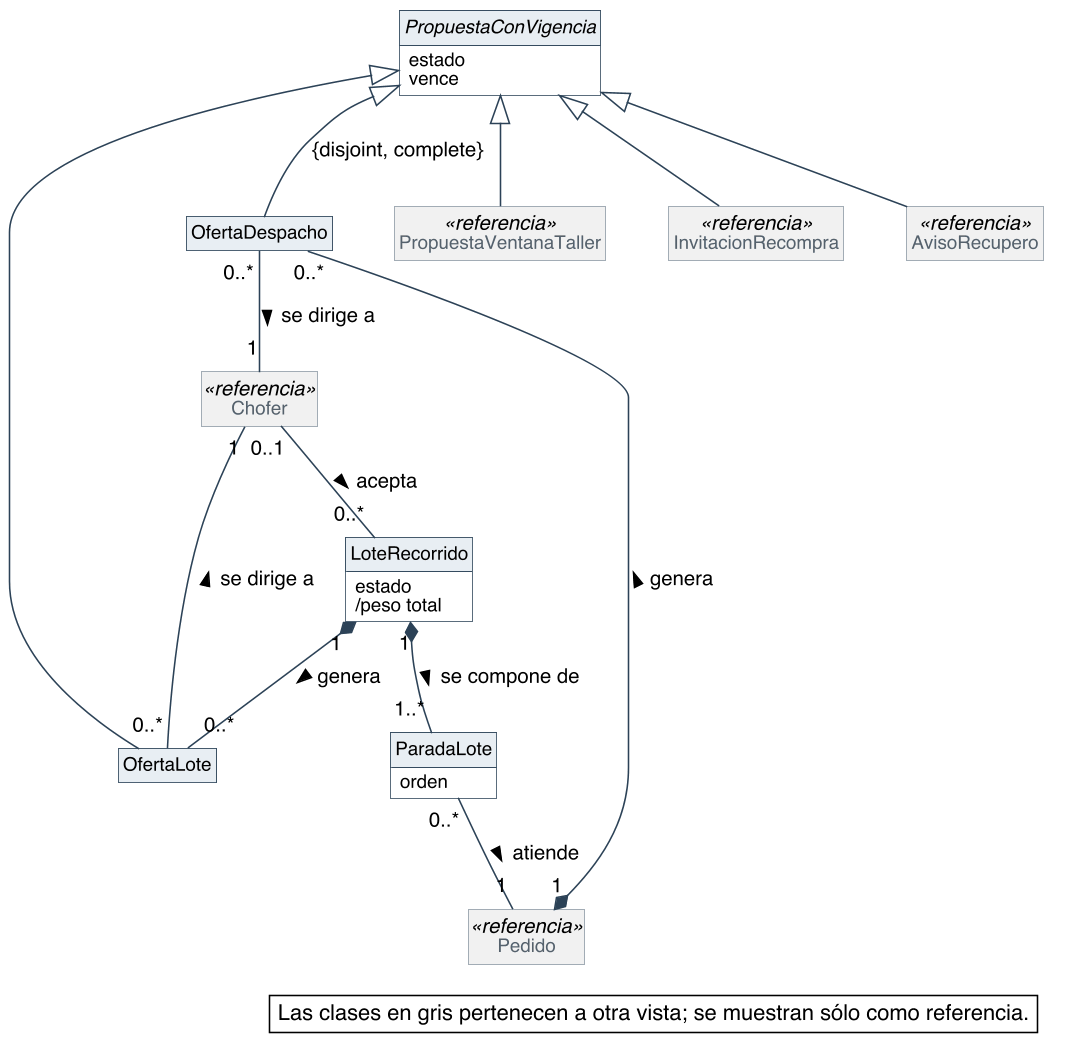

The diagram above was rendered by PlantUML. Its source (embedded in the PNG):
@startuml
skinparam backgroundColor #FFFFFF
skinparam shadowing false
skinparam defaultFontName Helvetica
skinparam defaultFontSize 13
skinparam dpi 150
skinparam nodesep 40
skinparam ranksep 55
skinparam classAttributeIconSize 0
skinparam roundCorner 0
skinparam class {
  BorderColor #2C4257
  BackgroundColor #FFFFFF
  ArrowColor #2C4257
  FontSize 14
  AttributeFontSize 12
  HeaderBackgroundColor #E8EEF3
}
skinparam class<<referencia>> {
  BackgroundColor #F1F1F1
  BorderColor #8A97A3
  FontColor #55616C
}
skinparam note {
  BackgroundColor #FFFFFF
  BorderColor #2C4257
}
skinparam packageStyle rectangle
skinparam package {
  BorderColor #8A97A3
  FontSize 13
  FontColor #55616C
}
hide circle
hide methods
hide empty members

abstract class PropuestaConVigencia {
  estado
  vence
}
class OfertaDespacho
class OfertaLote
class LoteRecorrido {
  estado
  /peso total
}
class ParadaLote {
  orden
}
class PropuestaVentanaTaller <<referencia>>
class InvitacionRecompra <<referencia>>
class AvisoRecupero <<referencia>>
class Pedido <<referencia>>
class Chofer <<referencia>>

PropuestaConVigencia <|-- OfertaDespacho : {disjoint, complete}
PropuestaConVigencia <|-- OfertaLote
PropuestaConVigencia <|-- PropuestaVentanaTaller
PropuestaConVigencia <|-- InvitacionRecompra
PropuestaConVigencia <|-- AvisoRecupero

Pedido "1" *-- "0..*" OfertaDespacho : genera >
OfertaDespacho "0..*" -- "1" Chofer : se dirige a >
LoteRecorrido "1" *-- "1..*" ParadaLote : se compone de >
ParadaLote "0..*" -- "1" Pedido : atiende >
LoteRecorrido "1" *-- "0..*" OfertaLote : genera >
OfertaLote "0..*" -- "1" Chofer : se dirige a >
Chofer "0..1" -- "0..*" LoteRecorrido : acepta >

legend bottom right
  Las clases en gris pertenecen a otra vista; se muestran sólo como referencia.
endlegend
@enduml